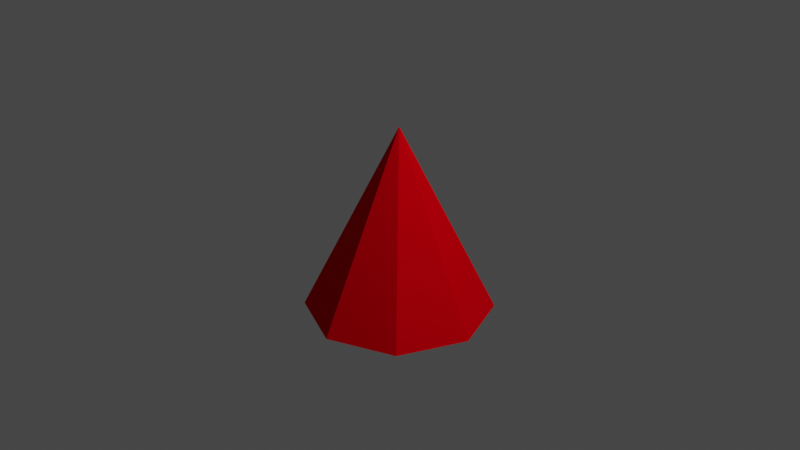 # Source: boid.blend  (saved by Blender 2.82.7; exported with 4.5.12 LTS)
import bpy
from mathutils import Matrix  # noqa: F401  (used for matrix-valued properties, if any)

bpy.ops.wm.read_factory_settings(use_empty=True)
scene = bpy.context.scene
scene.name = 'Scene'

# ---- collections
col_collection = bpy.data.collections.new('Collection'); scene.collection.children.link(col_collection)

# ---- materials (node trees are filled in below, after node groups)
mat_material_001 = bpy.data.materials.new('Material.001')
mat_material_001.use_transparent_shadow = False
mat_material_001.diffuse_color = (0.8, 0.0, 0.005314, 1.0)

# ---- material node trees

# ---- world
world_world = bpy.data.worlds.new('World'); scene.world = world_world
world_world.use_nodes = True; world_world.node_tree.nodes.clear()
_N = world_world.node_tree.nodes; _L = world_world.node_tree.links
n0 = _N.new('ShaderNodeOutputWorld'); n0.name = 'World Output'; n0.location = (300, 300)
n1 = _N.new('ShaderNodeBackground'); n1.name = 'Background'; n1.location = (10, 300)
n1.inputs[0].default_value = (0.05088, 0.05088, 0.05088, 1.0)
_L.new(n1.outputs[0], n0.inputs[0])
n0.is_active_output = True
world_world.color = (0.05088, 0.05088, 0.05088)
world_world.use_sun_shadow = False
world_world.sun_shadow_jitter_overblur = 0.0

# ---- cameras
cam_camera = bpy.data.cameras.new('Camera')
cam_camera.clip_end = 100.0
cam_camera.ortho_scale = 7.314

# ---- lights
light_light = bpy.data.lights.new('Light', 'POINT')
light_light.transmission_factor = 0.0
light_light.energy = 1000.0
light_light.shadow_soft_size = 0.1
light_light.shadow_maximum_resolution = 0.006
light_light.use_absolute_resolution = True

# ---- meshes
me_cylinder_001 = bpy.data.meshes.new('Cylinder.001')
me_cylinder_001.from_pydata([(0.0, 1.0, -1.0), (-1.683e-08, -7.686e-05, 1.0), (0.7071, 0.7071, -1.0), (-5.437e-05, -5.434e-05, 1.0), (1.0, -4.371e-08, -1.0), (-7.688e-05, 9.416e-09, 1.0), (0.7071, -0.7071, -1.0), (-5.437e-05, 5.436e-05, 1.0), (-8.742e-08, -1.0, -1.0), (-1.683e-08, 7.687e-05, 1.0), (-0.7071, -0.7071, -1.0), (5.433e-05, 5.436e-05, 1.0), (-1.0, 1.192e-08, -1.0), (7.685e-05, 9.412e-09, 1.0), (-0.7071, 0.7071, -1.0), (5.433e-05, -5.434e-05, 1.0)], [], [(0, 1, 3, 2), (2, 3, 5, 4), (4, 5, 7, 6), (6, 7, 9, 8), (8, 9, 11, 10), (10, 11, 13, 12), (3, 1, 15, 13, 11, 9, 7, 5), (12, 13, 15, 14), (14, 15, 1, 0), (0, 2, 4, 6, 8, 10, 12, 14)])
_uv = me_cylinder_001.uv_layers.new(name='UVMap')
_uv.uv.foreach_set('vector', [1.0, 0.5, 1.0, 1.0, 0.875, 1.0, 0.875, 0.5, 0.875, 0.5, 0.875, 1.0, 0.75, 1.0, 0.75, 0.5, 0.75, 0.5, 0.75, 1.0, 0.625, 1.0, 0.625, 0.5, 0.625, 0.5, 0.625, 1.0, 0.5, 1.0, 0.5, 0.5, 0.5, 0.5, 0.5, 1.0, 0.375, 1.0, 0.375, 0.5, 0.375, 0.5, 0.375, 1.0, 0.25, 1.0, 0.25, 0.5, 0.4197, 0.4197, 0.25, 0.49, 0.08029, 0.4197, 0.01, 0.25, 0.08029, 0.08029, 0.25, 0.01, 0.4197, 0.08029, 0.49, 0.25, 0.25, 0.5, 0.25, 1.0, 0.125, 1.0, 0.125, 0.5, 0.125, 0.5, 0.125, 1.0, 0.0, 1.0, 0.0, 0.5, 0.75, 0.49, 0.9197, 0.4197, 0.99, 0.25, 0.9197, 0.08029, 0.75, 0.01, 0.5803, 0.08029, 0.51, 0.25, 0.5803, 0.4197])
me_cylinder_001.materials.append(mat_material_001)
me_cylinder_001.use_remesh_fix_poles = True
me_cylinder_001.use_remesh_preserve_attributes = False
me_cylinder_001.use_mirror_vertex_groups = False
me_cylinder_001.update()

# ---- objects
ob_light = bpy.data.objects.new('Light', light_light)
ob_camera = bpy.data.objects.new('Camera', cam_camera)
ob_cylinder = bpy.data.objects.new('Cylinder', me_cylinder_001)

# ---- transforms, parenting, visibility, modifiers, constraints
ob_light.location = (4.076, 1.005, 5.904)
ob_light.rotation_euler = (0.6503, 0.05522, 1.866)
ob_light.lock_rotations_4d = False
ob_light.empty_display_type = 'ARROWS'
ob_light.color = (0.0, 0.0, 0.0, 0.0)
ob_light.lineart.crease_threshold = 0.0
ob_camera.location = (7.359, -6.926, 4.958)
ob_camera.rotation_euler = (1.109, 0.0, 0.8149)
ob_camera.lock_rotations_4d = False
ob_camera.empty_display_type = 'ARROWS'
ob_camera.color = (0.0, 0.0, 0.0, 0.0)
ob_camera.display_type = 'WIRE'
ob_camera.lineart.crease_threshold = 0.0
ob_cylinder.location = (0.0, 0.0, 0.0)
ob_cylinder.lineart.crease_threshold = 0.0

# ---- collection membership
col_collection.objects.link(ob_light)
col_collection.objects.link(ob_camera)
col_collection.objects.link(ob_cylinder)

# ---- scene / render settings (as saved in the file)
scene.camera = ob_camera
scene.frame_start = 1; scene.frame_end = 250; scene.frame_set(1)
scene.render.engine = 'BLENDER_EEVEE_NEXT'
scene.cycles.use_denoising = False
scene.cycles.samples = 128
scene.cycles.sampling_pattern = 'TABULATED_SOBOL'
scene.cycles.use_adaptive_sampling = False
scene.cycles.use_light_tree = False
scene.view_settings.view_transform = 'Filmic'
bpy.context.view_layer.update()

